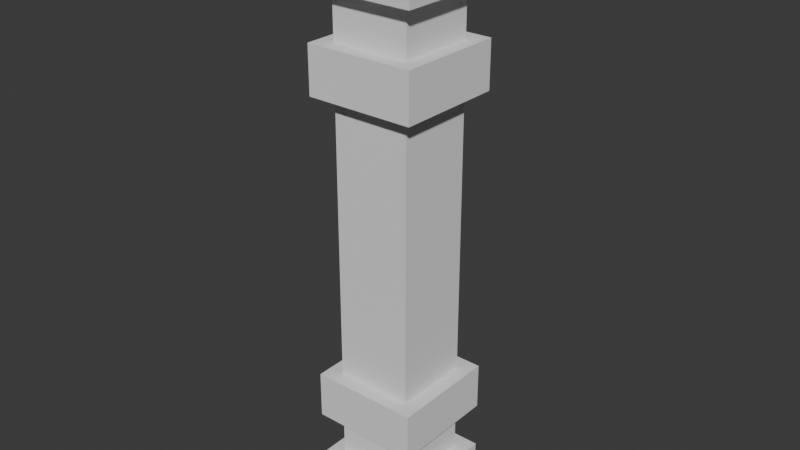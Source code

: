 # Source: SquarePillar.blend  (saved by Blender 4.0.36; exported with 4.5.12 LTS)
import bpy
from mathutils import Matrix  # noqa: F401  (used for matrix-valued properties, if any)

bpy.ops.wm.read_factory_settings(use_empty=True)
scene = bpy.context.scene
scene.name = 'Scene'

# ---- collections
col_collection = bpy.data.collections.new('Collection'); scene.collection.children.link(col_collection)

# ---- world
world_world = bpy.data.worlds.new('World'); scene.world = world_world
world_world.use_nodes = True; world_world.node_tree.nodes.clear()
_N = world_world.node_tree.nodes; _L = world_world.node_tree.links
n0 = _N.new('ShaderNodeOutputWorld'); n0.name = 'World Output'; n0.location = (300, 300)
n1 = _N.new('ShaderNodeBackground'); n1.name = 'Background'; n1.location = (10, 300)
n1.inputs[0].default_value = (0.05088, 0.05088, 0.05088, 1.0)
_L.new(n1.outputs[0], n0.inputs[0])
n0.is_active_output = True
world_world.color = (0.05088, 0.05088, 0.05088)
world_world.use_sun_shadow = False
world_world.sun_shadow_jitter_overblur = 0.0

# ---- meshes
me_cube = bpy.data.meshes.new('Cube')
me_cube.from_pydata([(-0.3982, -0.3982, 0.0), (-0.3982, -0.3982, 0.3463), (-0.3982, 0.3982, 0.0), (-0.3982, 0.3982, 0.3463), (0.3982, -0.3982, 0.0), (0.3982, -0.3982, 0.3463), (0.3982, 0.3982, 0.0), (0.3982, 0.3982, 0.3463), (-0.2872, -0.2872, 0.3463), (0.3982, -0.3982, 1.039), (-0.2872, 0.2872, 0.3463), (-0.2872, 0.2872, 0.6926), (0.2872, -0.2872, 0.3463), (-0.3982, 0.3982, 1.039), (0.2872, 0.2872, 0.3463), (-0.3982, -0.3982, 1.039), (-0.3982, 0.3982, 0.6926), (-0.3982, -0.3982, 0.6926), (0.3982, 0.3982, 0.6926), (0.3982, -0.3982, 0.6926), (-0.2872, -0.2872, 1.039), (-0.2872, -0.2872, 0.6926), (0.2872, 0.2872, 0.6926), (0.2872, -0.2872, 0.6926), (0.3982, 0.3982, 1.039), (-0.2872, 0.2872, 1.039), (0.2872, -0.2872, 1.039), (0.2872, 0.2872, 1.039), (0.1882, 0.1882, 4.39), (0.1882, -0.1882, 4.39), (-0.1882, 0.1882, 4.39), (-0.1882, -0.1882, 4.39), (-0.2872, -0.2872, 4.293), (-0.2872, 0.2872, 4.293), (0.2872, -0.2872, 4.293), (0.2872, 0.2872, 4.293), (0.2872, 0.2872, 4.155), (0.2872, -0.2872, 4.155), (-0.2872, 0.2872, 4.155), (0.3982, 0.3982, 4.155), (0.2872, -0.2872, 3.809), (0.2872, 0.2872, 3.809), (-0.2872, -0.2872, 3.809), (-0.2872, -0.2872, 4.155), (0.3982, -0.3982, 3.809), (0.3982, 0.3982, 3.809), (-0.3982, -0.3982, 3.809), (-0.3982, 0.3982, 3.809), (-0.3982, -0.3982, 4.155), (0.2872, 0.2872, 3.463), (-0.3982, 0.3982, 4.155), (0.2872, -0.2872, 3.463), (-0.2872, 0.2872, 3.809), (-0.2872, 0.2872, 3.463), (0.3982, -0.3982, 4.155), (-0.2872, -0.2872, 3.463), (0.3982, 0.3982, 3.463), (0.3982, 0.3982, 3.117), (0.3982, -0.3982, 3.463), (0.3982, -0.3982, 3.117), (-0.3982, 0.3982, 3.463), (-0.3982, 0.3982, 3.117), (-0.3982, -0.3982, 3.463), (-0.3982, -0.3982, 3.117), (-0.2872, -0.2872, 3.117), (-0.2872, 0.2872, 3.117), (0.2872, -0.2872, 3.117), (0.2872, 0.2872, 3.117)], [], [(0, 1, 3, 2), (2, 3, 7, 6), (6, 7, 5, 4), (4, 5, 1, 0), (13, 16, 17, 15), (8, 21, 11, 10), (10, 11, 22, 14), (14, 22, 23, 12), (12, 23, 21, 8), (1, 8, 10, 3), (5, 12, 8, 1), (7, 14, 12, 5), (3, 10, 14, 7), (15, 17, 19, 9), (9, 19, 18, 24), (24, 18, 16, 13), (16, 11, 21, 17), (18, 22, 11, 16), (19, 23, 22, 18), (17, 21, 23, 19), (15, 20, 25, 13), (9, 26, 20, 15), (24, 27, 26, 9), (13, 25, 27, 24), (31, 29, 28, 30), (34, 35, 28, 29), (32, 34, 29, 31), (33, 32, 31, 30), (35, 33, 30, 28), (36, 38, 33, 35), (38, 43, 32, 33), (43, 37, 34, 32), (37, 36, 35, 34), (66, 67, 57, 59), (66, 59, 63, 64), (64, 63, 61, 65), (67, 65, 61, 57), (50, 38, 36, 39), (39, 36, 37, 54), (54, 37, 43, 48), (48, 43, 38, 50), (46, 42, 40, 44), (44, 40, 41, 45), (45, 41, 52, 47), (47, 52, 42, 46), (39, 45, 47, 50), (54, 44, 45, 39), (48, 46, 44, 54), (60, 53, 49, 56), (56, 49, 51, 58), (58, 51, 55, 62), (62, 55, 53, 60), (51, 40, 42, 55), (49, 41, 40, 51), (53, 52, 41, 49), (55, 42, 52, 53), (50, 47, 46, 48), (59, 58, 62, 63), (57, 56, 58, 59), (61, 60, 56, 57), (63, 62, 60, 61), (27, 25, 65, 67), (25, 20, 64, 65), (20, 26, 66, 64), (26, 27, 67, 66)])
_uv = me_cube.uv_layers.new(name='UVMap')
_uv.uv.foreach_set('vector', [0.375, 0.0, 0.625, 0.0, 0.625, 0.25, 0.375, 0.25, 0.375, 0.25, 0.625, 0.25, 0.625, 0.5, 0.375, 0.5, 0.375, 0.5, 0.625, 0.5, 0.625, 0.75, 0.375, 0.75, 0.375, 0.75, 0.625, 0.75, 0.625, 1.0, 0.375, 1.0, 0.375, 0.0, 0.625, 0.0, 0.625, 0.25, 0.375, 0.25, 0.375, 0.0, 0.625, 0.0, 0.625, 0.25, 0.375, 0.25, 0.375, 0.25, 0.625, 0.25, 0.625, 0.5, 0.375, 0.5, 0.375, 0.5, 0.625, 0.5, 0.625, 0.75, 0.375, 0.75, 0.375, 0.75, 0.625, 0.75, 0.625, 1.0, 0.375, 1.0, 0.625, 0.0, 0.375, 0.0, 0.375, 0.25, 0.625, 0.25, 0.625, 0.75, 0.375, 0.75, 0.375, 1.0, 0.625, 0.0, 0.625, 0.5, 0.375, 0.5, 0.375, 0.75, 0.625, 0.75, 0.625, 0.25, 0.375, 0.25, 0.375, 0.5, 0.625, 0.5, 0.375, 0.25, 0.625, 0.25, 0.625, 0.5, 0.375, 0.5, 0.375, 0.5, 0.625, 0.5, 0.625, 0.75, 0.375, 0.75, 0.375, 0.75, 0.625, 0.75, 0.625, 1.0, 0.375, 1.0, 0.625, 0.0, 0.375, 0.0, 0.375, 0.25, 0.625, 0.25, 0.625, 0.75, 0.375, 0.75, 0.375, 1.0, 0.625, 0.0, 0.625, 0.5, 0.375, 0.5, 0.375, 0.75, 0.625, 0.75, 0.625, 0.25, 0.375, 0.25, 0.375, 0.5, 0.625, 0.5, 0.625, 0.0, 0.375, 0.0, 0.375, 0.25, 0.625, 0.25, 0.625, 0.75, 0.375, 0.75, 0.375, 1.0, 0.625, 0.0, 0.625, 0.5, 0.375, 0.5, 0.375, 0.75, 0.625, 0.75, 0.625, 0.25, 0.375, 0.25, 0.375, 0.5, 0.625, 0.5, 0.375, 0.0, 0.375, 0.75, 0.375, 0.5, 0.375, 0.25, 0.375, 0.75, 0.375, 0.5, 0.375, 0.5, 0.375, 0.75, 0.375, 1.0, 0.375, 0.75, 0.375, 0.75, 0.375, 1.0, 0.375, 0.25, 0.375, 0.0, 0.375, 0.0, 0.375, 0.25, 0.375, 0.5, 0.375, 0.25, 0.375, 0.25, 0.375, 0.5, 0.375, 0.5, 0.375, 0.25, 0.375, 0.25, 0.375, 0.5, 0.375, 0.25, 0.375, 0.0, 0.375, 0.0, 0.375, 0.25, 0.375, 1.0, 0.375, 0.75, 0.375, 0.75, 0.375, 1.0, 0.375, 0.75, 0.375, 0.5, 0.375, 0.5, 0.375, 0.75, 0.375, 0.75, 0.375, 0.5, 0.375, 0.5, 0.375, 0.75, 0.375, 0.75, 0.375, 0.75, 0.375, 0.0, 0.375, 1.0, 0.375, 0.0, 0.375, 0.0, 0.375, 0.25, 0.375, 0.25, 0.375, 0.5, 0.375, 0.25, 0.375, 0.25, 0.375, 0.5, 0.625, 0.25, 0.375, 0.25, 0.375, 0.5, 0.625, 0.5, 0.625, 0.5, 0.375, 0.5, 0.375, 0.75, 0.625, 0.75, 0.625, 0.75, 0.375, 0.75, 0.375, 1.0, 0.625, 0.0, 0.625, 0.0, 0.375, 0.0, 0.375, 0.25, 0.625, 0.25, 0.625, 0.25, 0.375, 0.25, 0.375, 0.5, 0.625, 0.5, 0.625, 0.5, 0.375, 0.5, 0.375, 0.75, 0.625, 0.75, 0.625, 0.75, 0.375, 0.75, 0.375, 1.0, 0.625, 0.0, 0.625, 0.0, 0.375, 0.0, 0.375, 0.25, 0.625, 0.25, 0.375, 0.75, 0.625, 0.75, 0.625, 1.0, 0.375, 1.0, 0.375, 0.5, 0.625, 0.5, 0.625, 0.75, 0.375, 0.75, 0.375, 0.25, 0.625, 0.25, 0.625, 0.5, 0.375, 0.5, 0.625, 0.25, 0.375, 0.25, 0.375, 0.5, 0.625, 0.5, 0.625, 0.5, 0.375, 0.5, 0.375, 0.75, 0.625, 0.75, 0.625, 0.75, 0.375, 0.75, 0.375, 1.0, 0.625, 0.0, 0.625, 0.0, 0.375, 0.0, 0.375, 0.25, 0.625, 0.25, 0.375, 0.75, 0.625, 0.75, 0.625, 1.0, 0.375, 1.0, 0.375, 0.5, 0.625, 0.5, 0.625, 0.75, 0.375, 0.75, 0.375, 0.25, 0.625, 0.25, 0.625, 0.5, 0.375, 0.5, 0.375, 0.0, 0.625, 0.0, 0.625, 0.25, 0.375, 0.25, 0.375, 0.0, 0.625, 0.0, 0.625, 0.25, 0.375, 0.25, 0.375, 0.75, 0.625, 0.75, 0.625, 1.0, 0.375, 1.0, 0.375, 0.5, 0.625, 0.5, 0.625, 0.75, 0.375, 0.75, 0.375, 0.25, 0.625, 0.25, 0.625, 0.5, 0.375, 0.5, 0.375, 0.0, 0.625, 0.0, 0.625, 0.25, 0.375, 0.25, 0.375, 0.5, 0.375, 0.25, 0.375, 0.25, 0.375, 0.5, 0.375, 0.25, 0.375, 0.0, 0.375, 0.0, 0.375, 0.25, 0.375, 1.0, 0.375, 0.75, 0.375, 0.75, 0.375, 1.0, 0.375, 0.75, 0.375, 0.5, 0.375, 0.5, 0.375, 0.75])
me_cube.update()

# ---- objects
ob_cube = bpy.data.objects.new('Cube', me_cube)

# ---- transforms, parenting, visibility, modifiers, constraints
ob_cube.location = (0.0, 0.0, 0.0)

# ---- collection membership
col_collection.objects.link(ob_cube)

# ---- scene / render settings (as saved in the file)
scene.frame_start = 1; scene.frame_end = 250; scene.frame_set(1)
scene.render.engine = 'BLENDER_EEVEE_NEXT'
scene.cycles.sampling_pattern = 'TABULATED_SOBOL'
bpy.context.view_layer.update()

# ---- added for rendering (the .blend has no active camera and no usable light): camera, sun
cam_auto = bpy.data.cameras.new('AutoCamera')
cam_auto.lens = 50.0
cam_auto.sensor_width = 36.0
cam_auto.clip_end = 1000.0
ob_auto_camera = bpy.data.objects.new('AutoCamera', cam_auto)
scene.collection.objects.link(ob_auto_camera)
ob_auto_camera.location = (4.19353, -5.03223, 5.54995)
ob_auto_camera.rotation_euler = (1.09748, -7.21219e-08, 0.694738)
scene.camera = ob_auto_camera
light_auto_sun = bpy.data.lights.new('AutoSun', 'SUN')
light_auto_sun.energy = 3.0
light_auto_sun.angle = 0.0523599
ob_auto_sun = bpy.data.objects.new('AutoSun', light_auto_sun)
scene.collection.objects.link(ob_auto_sun)
ob_auto_sun.rotation_euler = (0.872665, 0.174533, 0.523599)
bpy.context.view_layer.update()
